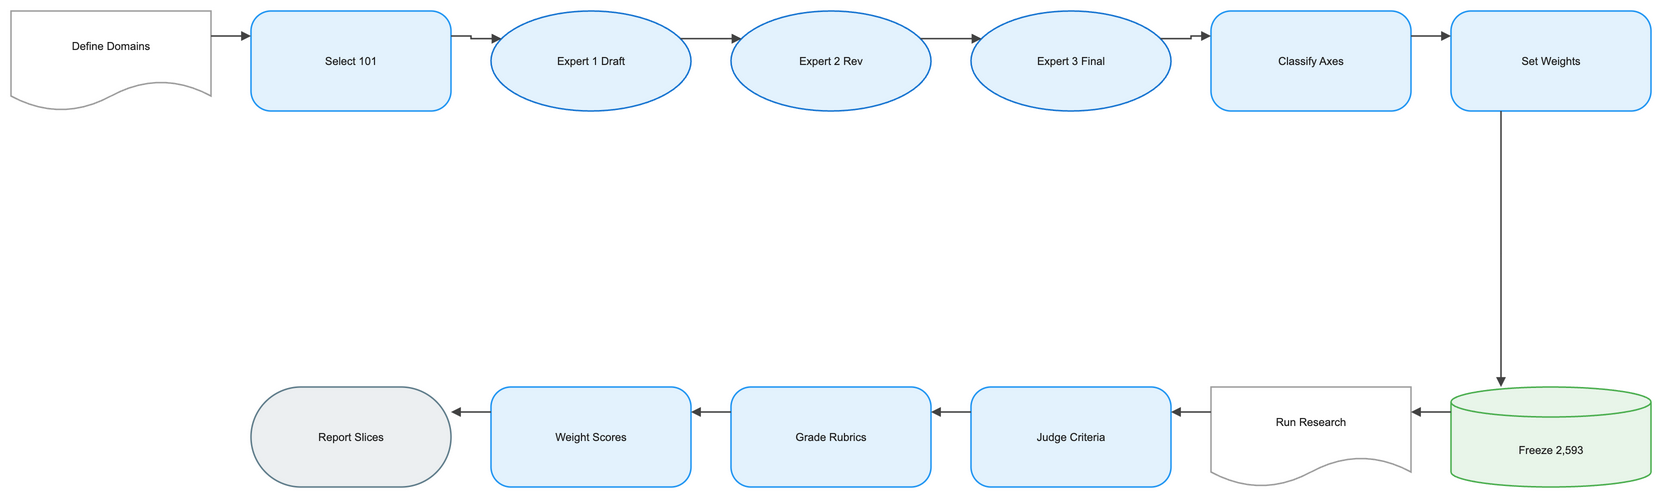

The diagram above was exported from draw.io. Its source (the exported page's mxGraphModel, read from the mxfile embedded in the PNG):
<mxGraphModel dx="1120" dy="720" grid="1" gridSize="8" guides="1" tooltips="1" connect="1" arrows="1" fold="1" page="1" pageScale="1" pageWidth="1640" pageHeight="552" math="1" background="#FFFFFF">
  <root>
    <mxCell id="0" />
    <mxCell id="1" parent="0" />
    <mxCell id="2" value="Define Domains" style="shape=document;boundedLbl=1;html=1;whiteSpace=wrap;fillColor=#FFFFFF;strokeColor=#9E9E9E;strokeWidth=1.5;fontColor=#212121;fontSize=11;fontFamily=Arial, Helvetica, sans-serif;verticalAlign=middle;align=center" vertex="1" parent="1">
      <mxGeometry x="-80" y="-8" width="200" height="100" as="geometry" />
    </mxCell>
    <mxCell id="3" value="Select 101" style="rounded=1;arcSize=20;html=1;whiteSpace=wrap;fillColor=#E3F2FD;strokeColor=#2196F3;strokeWidth=1.5;fontColor=#212121;fontSize=11;fontFamily=Arial, Helvetica, sans-serif;verticalAlign=middle;align=center" vertex="1" parent="1">
      <mxGeometry x="160" y="-8" width="200" height="100" as="geometry" />
    </mxCell>
    <mxCell id="4" value="Expert 1 Draft" style="ellipse;html=1;whiteSpace=wrap;fillColor=#E3F2FD;strokeColor=#1976D2;strokeWidth=1.5;fontColor=#212121;fontSize=11;fontFamily=Arial, Helvetica, sans-serif;verticalAlign=middle;align=center" vertex="1" parent="1">
      <mxGeometry x="400" y="-8" width="200" height="100" as="geometry" />
    </mxCell>
    <mxCell id="5" value="Expert 2 Rev" style="ellipse;html=1;whiteSpace=wrap;fillColor=#E3F2FD;strokeColor=#1976D2;strokeWidth=1.5;fontColor=#212121;fontSize=11;fontFamily=Arial, Helvetica, sans-serif;verticalAlign=middle;align=center" vertex="1" parent="1">
      <mxGeometry x="640" y="-8" width="200" height="100" as="geometry" />
    </mxCell>
    <mxCell id="6" value="Expert 3 Final" style="ellipse;html=1;whiteSpace=wrap;fillColor=#E3F2FD;strokeColor=#1976D2;strokeWidth=1.5;fontColor=#212121;fontSize=11;fontFamily=Arial, Helvetica, sans-serif;verticalAlign=middle;align=center" vertex="1" parent="1">
      <mxGeometry x="880" y="-8" width="200" height="100" as="geometry" />
    </mxCell>
    <mxCell id="7" value="Classify Axes" style="rounded=1;arcSize=20;html=1;whiteSpace=wrap;fillColor=#E3F2FD;strokeColor=#2196F3;strokeWidth=1.5;fontColor=#212121;fontSize=11;fontFamily=Arial, Helvetica, sans-serif;verticalAlign=middle;align=center" vertex="1" parent="1">
      <mxGeometry x="1120" y="-8" width="200" height="100" as="geometry" />
    </mxCell>
    <mxCell id="8" value="Set Weights" style="rounded=1;arcSize=20;html=1;whiteSpace=wrap;fillColor=#E3F2FD;strokeColor=#2196F3;strokeWidth=1.5;fontColor=#212121;fontSize=11;fontFamily=Arial, Helvetica, sans-serif;verticalAlign=middle;align=center" vertex="1" parent="1">
      <mxGeometry x="1360" y="-8" width="200" height="100" as="geometry" />
    </mxCell>
    <mxCell id="9" value="Freeze 2,593" style="shape=cylinder3;boundedLbl=1;backgroundOutline=1;size=15;html=1;whiteSpace=wrap;fillColor=#E8F5E9;strokeColor=#4CAF50;strokeWidth=1.5;fontColor=#212121;fontSize=11;fontFamily=Arial, Helvetica, sans-serif;verticalAlign=middle;align=center" vertex="1" parent="1">
      <mxGeometry x="1360" y="368" width="200" height="100" as="geometry" />
    </mxCell>
    <mxCell id="10" value="Run Research" style="shape=document;boundedLbl=1;html=1;whiteSpace=wrap;fillColor=#FFFFFF;strokeColor=#9E9E9E;strokeWidth=1.5;fontColor=#212121;fontSize=11;fontFamily=Arial, Helvetica, sans-serif;verticalAlign=middle;align=center" vertex="1" parent="1">
      <mxGeometry x="1120" y="368" width="200" height="100" as="geometry" />
    </mxCell>
    <mxCell id="11" value="Judge Criteria" style="rounded=1;arcSize=20;html=1;whiteSpace=wrap;fillColor=#E3F2FD;strokeColor=#2196F3;strokeWidth=1.5;fontColor=#212121;fontSize=11;fontFamily=Arial, Helvetica, sans-serif;verticalAlign=middle;align=center" vertex="1" parent="1">
      <mxGeometry x="880" y="368" width="200" height="100" as="geometry" />
    </mxCell>
    <mxCell id="12" value="Grade Rubrics" style="rounded=1;arcSize=20;html=1;whiteSpace=wrap;fillColor=#E3F2FD;strokeColor=#2196F3;strokeWidth=1.5;fontColor=#212121;fontSize=11;fontFamily=Arial, Helvetica, sans-serif;verticalAlign=middle;align=center" vertex="1" parent="1">
      <mxGeometry x="640" y="368" width="200" height="100" as="geometry" />
    </mxCell>
    <mxCell id="13" value="Weight Scores" style="rounded=1;arcSize=20;html=1;whiteSpace=wrap;fillColor=#E3F2FD;strokeColor=#2196F3;strokeWidth=1.5;fontColor=#212121;fontSize=11;fontFamily=Arial, Helvetica, sans-serif;verticalAlign=middle;align=center" vertex="1" parent="1">
      <mxGeometry x="400" y="368" width="200" height="100" as="geometry" />
    </mxCell>
    <mxCell id="14" value="Report Slices" style="rounded=1;arcSize=50;html=1;whiteSpace=wrap;fillColor=#ECEFF1;strokeColor=#607D8B;strokeWidth=1.5;fontColor=#212121;fontSize=11;fontFamily=Arial, Helvetica, sans-serif;verticalAlign=middle;align=center" vertex="1" parent="1">
      <mxGeometry x="160" y="368" width="200" height="100" as="geometry" />
    </mxCell>
    <mxCell id="15" value="" style="edgeStyle=orthogonalEdgeStyle;rounded=0;orthogonalLoop=1;jettySize=auto;html=1;strokeColor=#424242;strokeWidth=1.5;endArrow=block;endFill=1;exitX=1;exitY=0.25;exitDx=0;exitDy=0;entryX=0;entryY=0.25;entryDx=0;entryDy=0;jumpStyle=arc;jumpSize=8" edge="1" parent="1" source="2" target="3">
      <mxGeometry relative="1" as="geometry" />
    </mxCell>
    <mxCell id="16" value="" style="edgeStyle=orthogonalEdgeStyle;rounded=0;orthogonalLoop=1;jettySize=auto;html=1;strokeColor=#424242;strokeWidth=1.5;endArrow=block;endFill=1;exitX=1;exitY=0.25;exitDx=0;exitDy=0;entryX=0;entryY=0.25;entryDx=0;entryDy=0;jumpStyle=arc;jumpSize=8" edge="1" parent="1" source="3" target="4">
      <mxGeometry relative="1" as="geometry" />
    </mxCell>
    <mxCell id="17" value="" style="edgeStyle=orthogonalEdgeStyle;rounded=0;orthogonalLoop=1;jettySize=auto;html=1;strokeColor=#424242;strokeWidth=1.5;endArrow=block;endFill=1;exitX=1;exitY=0.25;exitDx=0;exitDy=0;entryX=0;entryY=0.25;entryDx=0;entryDy=0;jumpStyle=arc;jumpSize=8" edge="1" parent="1" source="4" target="5">
      <mxGeometry relative="1" as="geometry" />
    </mxCell>
    <mxCell id="18" value="" style="edgeStyle=orthogonalEdgeStyle;rounded=0;orthogonalLoop=1;jettySize=auto;html=1;strokeColor=#424242;strokeWidth=1.5;endArrow=block;endFill=1;exitX=1;exitY=0.25;exitDx=0;exitDy=0;entryX=0;entryY=0.25;entryDx=0;entryDy=0;jumpStyle=arc;jumpSize=8" edge="1" parent="1" source="5" target="6">
      <mxGeometry relative="1" as="geometry" />
    </mxCell>
    <mxCell id="19" value="" style="edgeStyle=orthogonalEdgeStyle;rounded=0;orthogonalLoop=1;jettySize=auto;html=1;strokeColor=#424242;strokeWidth=1.5;endArrow=block;endFill=1;exitX=1;exitY=0.25;exitDx=0;exitDy=0;entryX=0;entryY=0.25;entryDx=0;entryDy=0;jumpStyle=arc;jumpSize=8" edge="1" parent="1" source="6" target="7">
      <mxGeometry relative="1" as="geometry" />
    </mxCell>
    <mxCell id="20" value="" style="edgeStyle=orthogonalEdgeStyle;rounded=0;orthogonalLoop=1;jettySize=auto;html=1;strokeColor=#424242;strokeWidth=1.5;endArrow=block;endFill=1;exitX=1;exitY=0.25;exitDx=0;exitDy=0;entryX=0;entryY=0.25;entryDx=0;entryDy=0;jumpStyle=arc;jumpSize=8" edge="1" parent="1" source="7" target="8">
      <mxGeometry relative="1" as="geometry" />
    </mxCell>
    <mxCell id="21" value="" style="edgeStyle=orthogonalEdgeStyle;rounded=0;orthogonalLoop=1;jettySize=auto;html=1;strokeColor=#424242;strokeWidth=1.5;endArrow=block;endFill=1;exitX=0.25;exitY=1;exitDx=0;exitDy=0;entryX=0.25;entryY=0;entryDx=0;entryDy=0;jumpStyle=arc;jumpSize=8" edge="1" parent="1" source="8" target="9">
      <mxGeometry relative="1" as="geometry" />
    </mxCell>
    <mxCell id="22" value="" style="edgeStyle=orthogonalEdgeStyle;rounded=0;orthogonalLoop=1;jettySize=auto;html=1;strokeColor=#424242;strokeWidth=1.5;endArrow=block;endFill=1;exitX=0;exitY=0.25;exitDx=0;exitDy=0;entryX=1;entryY=0.25;entryDx=0;entryDy=0;jumpStyle=arc;jumpSize=8" edge="1" parent="1" source="9" target="10">
      <mxGeometry relative="1" as="geometry" />
    </mxCell>
    <mxCell id="23" value="" style="edgeStyle=orthogonalEdgeStyle;rounded=0;orthogonalLoop=1;jettySize=auto;html=1;strokeColor=#424242;strokeWidth=1.5;endArrow=block;endFill=1;exitX=0;exitY=0.25;exitDx=0;exitDy=0;entryX=1;entryY=0.25;entryDx=0;entryDy=0;jumpStyle=arc;jumpSize=8" edge="1" parent="1" source="10" target="11">
      <mxGeometry relative="1" as="geometry" />
    </mxCell>
    <mxCell id="24" value="" style="edgeStyle=orthogonalEdgeStyle;rounded=0;orthogonalLoop=1;jettySize=auto;html=1;strokeColor=#424242;strokeWidth=1.5;endArrow=block;endFill=1;exitX=0;exitY=0.25;exitDx=0;exitDy=0;entryX=1;entryY=0.25;entryDx=0;entryDy=0;jumpStyle=arc;jumpSize=8" edge="1" parent="1" source="11" target="12">
      <mxGeometry relative="1" as="geometry" />
    </mxCell>
    <mxCell id="25" value="" style="edgeStyle=orthogonalEdgeStyle;rounded=0;orthogonalLoop=1;jettySize=auto;html=1;strokeColor=#424242;strokeWidth=1.5;endArrow=block;endFill=1;exitX=0;exitY=0.25;exitDx=0;exitDy=0;entryX=1;entryY=0.25;entryDx=0;entryDy=0;jumpStyle=arc;jumpSize=8" edge="1" parent="1" source="12" target="13">
      <mxGeometry relative="1" as="geometry" />
    </mxCell>
    <mxCell id="26" value="" style="edgeStyle=orthogonalEdgeStyle;rounded=0;orthogonalLoop=1;jettySize=auto;html=1;strokeColor=#424242;strokeWidth=1.5;endArrow=block;endFill=1;exitX=0;exitY=0.25;exitDx=0;exitDy=0;entryX=1;entryY=0.25;entryDx=0;entryDy=0;jumpStyle=arc;jumpSize=8" edge="1" parent="1" source="13" target="14">
      <mxGeometry relative="1" as="geometry" />
    </mxCell>
  </root>
</mxGraphModel>